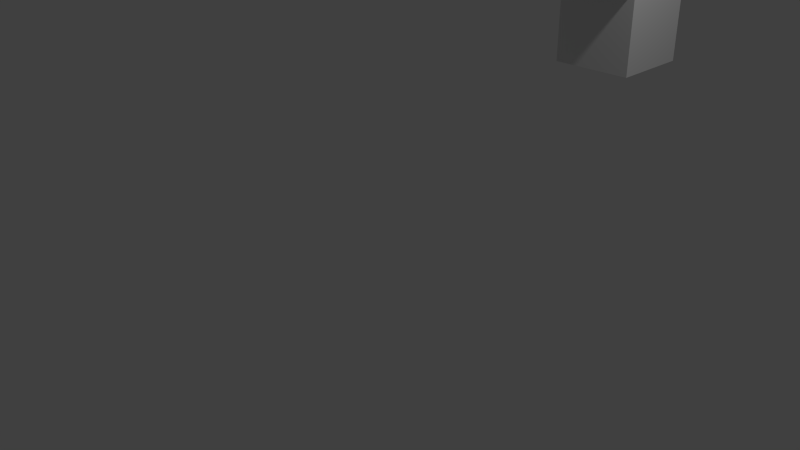 # Source: if.blend  (saved by Blender 2.66.1; exported with 4.5.12 LTS)
import bpy
from mathutils import Matrix  # noqa: F401  (used for matrix-valued properties, if any)

bpy.ops.wm.read_factory_settings(use_empty=True)
scene = bpy.context.scene
scene.name = 'Scene'

# ---- collections
col_collection_1 = bpy.data.collections.new('Collection 1'); scene.collection.children.link(col_collection_1)

# ---- world
world_world = bpy.data.worlds.new('World'); scene.world = world_world
world_world.color = (0.05088, 0.05088, 0.05088)
world_world.use_sun_shadow = False
world_world.sun_shadow_jitter_overblur = 0.0
world_world.cycles.sampling_method = 'MANUAL'
world_world.cycles.sample_map_resolution = 256

# ---- cameras
cam_camera = bpy.data.cameras.new('Camera')
cam_camera.clip_end = 100.0
cam_camera.lens = 35.0
cam_camera.sensor_width = 32.0
cam_camera.sensor_height = 18.0
cam_camera.ortho_scale = 7.314
cam_camera.dof.focus_distance = 0.0
cam_camera.dof.aperture_fstop = 128.0

# ---- lights
light_lamp = bpy.data.lights.new('Lamp', 'POINT')
light_lamp.transmission_factor = 0.0
light_lamp.cutoff_distance = 30.0
light_lamp.energy = 100.0
light_lamp.shadow_buffer_clip_start = 1.001
light_lamp.shadow_soft_size = 0.1
light_lamp.shadow_maximum_resolution = 0.006
light_lamp.use_absolute_resolution = True
light_lamp.cycles.use_multiple_importance_sampling = False

# ---- meshes
me_cube_001 = bpy.data.meshes.new('Cube.001')
me_cube_001.from_pydata([(-1.0, -1.0, -1.0), (-1.0, 1.0, -1.0), (1.0, 1.0, -1.0), (1.0, -1.0, -1.0), (-1.0, -1.0, 1.0), (-1.0, 1.0, 1.0), (1.0, 1.0, 1.0), (1.0, -1.0, 1.0), (-1.0, 0.0, 1.0), (0.0, 1.0, 1.0), (1.0, 0.0, 1.0), (0.0, -1.0, 1.0), (-1.0, -3.827, 2.384), (-1.0, 3.683, 2.384), (1.0, 3.683, 2.384), (1.0, -3.827, 2.384), (-1.0, 0.0, 2.384), (0.0, 3.683, 2.384), (1.0, 0.0, 2.384), (0.0, -3.827, 2.384), (0.0, 0.0, 2.384), (-0.9974, -1.359, 2.39), (1.003, -1.359, 2.39), (0.002587, -1.359, 2.39), (1.0, -0.3508, 1.0), (-1.0, -0.3508, 1.0), (-0.9963, 1.004, 2.389), (0.9697, 1.004, 2.389), (-0.03027, 1.004, 2.389), (-1.0, 0.2701, 1.0), (1.0, 0.2701, 1.0)], [], [(4, 25, 8, 29, 5, 1, 0), (5, 9, 6, 2, 1), (6, 30, 10, 24, 7, 3, 2), (7, 11, 4, 0, 3), (0, 1, 2, 3), (6, 9, 17, 14), (11, 7, 15, 19), (20, 28, 26, 16), (4, 11, 19, 12), (9, 5, 13, 17), (7, 11, 23, 22), (11, 4, 21, 23), (25, 4, 12, 21), (8, 25, 21, 16), (19, 23, 21, 12), (23, 20, 16, 21), (24, 10, 18, 22), (7, 24, 22, 15), (22, 18, 20, 23), (15, 22, 23, 19), (5, 9, 28, 26), (9, 6, 27, 28), (28, 17, 13, 26), (30, 6, 14, 27), (10, 30, 27, 18), (5, 29, 26, 13), (29, 8, 16, 26), (27, 14, 17, 28), (18, 27, 28, 20)])
me_cube_001.use_remesh_preserve_volume = False
me_cube_001.use_remesh_preserve_attributes = False
me_cube_001.use_mirror_vertex_groups = False
me_cube_001.update()

# ---- objects
ob_cube = bpy.data.objects.new('Cube', me_cube_001)
ob_lamp = bpy.data.objects.new('Lamp', light_lamp)
ob_camera = bpy.data.objects.new('Camera', cam_camera)

# ---- transforms, parenting, visibility, modifiers, constraints
ob_cube.location = (2.0, 2.0, 3.0)
ob_cube.scale = (0.4687, 0.4687, 0.4687)
ob_cube.lineart.crease_threshold = 0.0
ob_lamp.location = (4.076, 1.005, 5.904)
ob_lamp.rotation_euler = (0.6503, 0.05522, 1.866)
ob_lamp.lock_rotations_4d = False
ob_lamp.empty_display_type = 'ARROWS'
ob_lamp.color = (0.0, 0.0, 0.0, 0.0)
ob_lamp.lineart.crease_threshold = 0.0
ob_camera.location = (7.481, -6.508, 5.344)
ob_camera.rotation_euler = (1.109, 0.01082, 0.8149)
ob_camera.lock_rotations_4d = False
ob_camera.empty_display_type = 'ARROWS'
ob_camera.color = (0.0, 0.0, 0.0, 0.0)
ob_camera.display_type = 'WIRE'
ob_camera.lineart.crease_threshold = 0.0

# ---- collection membership
col_collection_1.objects.link(ob_cube)
col_collection_1.objects.link(ob_lamp)
col_collection_1.objects.link(ob_camera)

# ---- scene / render settings (as saved in the file)
scene.camera = ob_camera
scene.frame_start = 1; scene.frame_end = 250; scene.frame_set(65)
scene.render.engine = 'BLENDER_EEVEE_NEXT'
scene.render.image_settings.color_mode = 'RGB'
scene.render.image_settings.compression = 90
scene.render.resolution_percentage = 50
scene.render.dither_intensity = 0.0
scene.render.bake_margin = 2
scene.cycles.use_denoising = False
scene.cycles.samples = 10
scene.cycles.sampling_pattern = 'TABULATED_SOBOL'
scene.cycles.light_sampling_threshold = 0.0
scene.cycles.use_adaptive_sampling = False
scene.cycles.use_light_tree = False
scene.cycles.blur_glossy = 0.0
scene.cycles.volume_bounces = 1
scene.cycles.pixel_filter_type = 'GAUSSIAN'
scene.cycles.sample_clamp_indirect = 0.0
scene.view_settings.view_transform = 'Standard'
bpy.context.view_layer.update()
